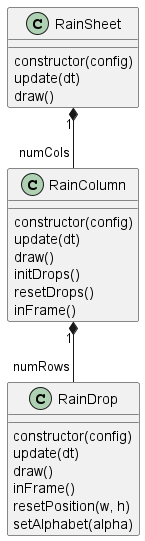

The diagram above was rendered by PlantUML. Its source (embedded in the PNG):
@startuml

class RainDrop {
    constructor(config)
    update(dt)
    draw()
    inFrame()
    resetPosition(w, h)
    setAlphabet(alpha)
}

class RainColumn {
    constructor(config)
    update(dt)
    draw()
    initDrops()
    resetDrops()
    inFrame()
}

class RainSheet {
    constructor(config)
    update(dt)
    draw()
}

RainColumn "1" *-- "numRows" RainDrop

RainSheet "1" *-- "numCols" RainColumn

@enduml